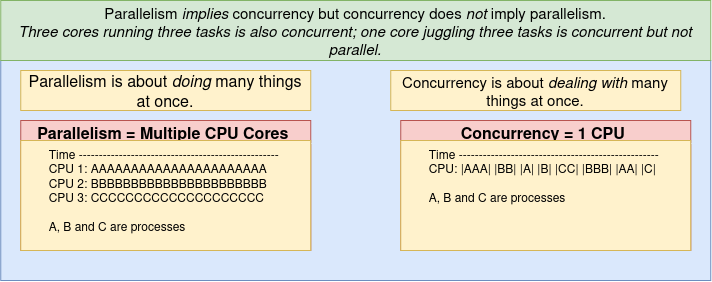

The diagram above was exported from draw.io. Its source (the exported page's mxGraphModel, read from the mxfile embedded in the PNG):
<mxGraphModel dx="907" dy="773" grid="1" gridSize="10" guides="1" tooltips="1" connect="1" arrows="1" fold="1" page="1" pageScale="1" pageWidth="850" pageHeight="1100" math="0" shadow="0">
  <root>
    <mxCell id="0" />
    <mxCell id="1" parent="0" />
    <mxCell id="sVuPleM0a08PfGz4RFvF-116" parent="1" style="rounded=0;whiteSpace=wrap;html=1;verticalAlign=middle;fillColor=#dae8fc;strokeColor=#6c8ebf;" value="" vertex="1">
      <mxGeometry height="220" width="710" x="220" y="430" as="geometry" />
    </mxCell>
    <mxCell id="sVuPleM0a08PfGz4RFvF-108" parent="1" style="swimlane;whiteSpace=wrap;html=1;fillColor=#f8cecc;strokeColor=#b85450;" value="&lt;font style=&quot;font-size: 16px;&quot;&gt;Concurrency = 1 CPU&amp;nbsp;&lt;/font&gt;" vertex="1">
      <mxGeometry height="130" width="290" x="620" y="490" as="geometry" />
    </mxCell>
    <mxCell id="sVuPleM0a08PfGz4RFvF-109" parent="sVuPleM0a08PfGz4RFvF-108" style="rounded=0;whiteSpace=wrap;html=1;verticalAlign=top;align=left;fillColor=#fff2cc;strokeColor=#d6b656;" value="&lt;div&gt;&lt;span style=&quot;white-space: pre;&quot;&gt;&#09;&lt;/span&gt;Time --------------------------------------------------&lt;/div&gt;&lt;div&gt;&lt;span style=&quot;white-space: pre;&quot;&gt;&#09;&lt;/span&gt;CPU: |AAA| |BB| |A| |B| |CC| |BBB| |AA| |C|&amp;nbsp;&lt;/div&gt;&lt;div&gt;&lt;span style=&quot;white-space: pre;&quot;&gt;&#09;&lt;/span&gt;&lt;/div&gt;&lt;div&gt;&lt;span style=&quot;white-space: pre;&quot;&gt;&#09;&lt;/span&gt;A, B and C are processes&lt;/div&gt;" vertex="1">
      <mxGeometry height="110" width="290" y="20" as="geometry" />
    </mxCell>
    <mxCell id="sVuPleM0a08PfGz4RFvF-113" parent="1" style="swimlane;whiteSpace=wrap;html=1;fillColor=#f8cecc;strokeColor=#b85450;" value="&lt;font style=&quot;font-size: 16px;&quot;&gt;Parallelism = Multiple CPU Cores&amp;nbsp;&lt;/font&gt;" vertex="1">
      <mxGeometry height="130" width="290" x="240" y="490" as="geometry" />
    </mxCell>
    <mxCell id="sVuPleM0a08PfGz4RFvF-114" parent="sVuPleM0a08PfGz4RFvF-113" style="rounded=0;whiteSpace=wrap;html=1;verticalAlign=top;align=left;fillColor=#fff2cc;strokeColor=#d6b656;" value="&lt;div&gt;&lt;span style=&quot;white-space: pre;&quot;&gt;&#09;&lt;/span&gt;Time --------------------------------------------------&lt;/div&gt;&lt;div&gt;&lt;span style=&quot;white-space: pre;&quot;&gt;&#09;&lt;/span&gt;CPU 1: AAAAAAAAAAAAAAAAAAAAAA&lt;/div&gt;&lt;div&gt;&lt;span style=&quot;white-space: pre;&quot;&gt;&#09;CPU 2: BBBBBBBBBBBBBBBBBBBBBB&lt;/span&gt;&lt;/div&gt;&lt;div&gt;&lt;span style=&quot;white-space: pre;&quot;&gt;&lt;span style=&quot;white-space: pre;&quot;&gt;&#09;&lt;/span&gt;CPU 3: CCCCCCCCCCCCCCCCCCCC&lt;/span&gt;&lt;/div&gt;&lt;div&gt;&lt;span style=&quot;white-space: pre;&quot;&gt;&lt;br&gt;&lt;/span&gt;&lt;/div&gt;&lt;div&gt;&lt;span style=&quot;white-space: pre;&quot;&gt;&#09;&lt;/span&gt;A, B and C are processes&lt;/div&gt;" vertex="1">
      <mxGeometry height="110" width="290" y="20" as="geometry" />
    </mxCell>
    <mxCell id="sVuPleM0a08PfGz4RFvF-118" parent="1" style="text;html=1;whiteSpace=wrap;strokeColor=#d6b656;fillColor=#fff2cc;align=center;verticalAlign=middle;rounded=0;" value="&lt;font style=&quot;font-size: 15px;&quot;&gt;&lt;span class=&quot;&quot;&gt;Concurrency is about &lt;/span&gt;&lt;em&gt;&lt;span class=&quot;&quot;&gt;dealing with&lt;/span&gt;&lt;/em&gt;&lt;span class=&quot;&quot;&gt; many things at once.&lt;/span&gt;&lt;/font&gt;" vertex="1">
      <mxGeometry height="40" width="290" x="610" y="440" as="geometry" />
    </mxCell>
    <mxCell id="sVuPleM0a08PfGz4RFvF-119" parent="1" style="text;html=1;whiteSpace=wrap;strokeColor=#d6b656;fillColor=#fff2cc;align=center;verticalAlign=middle;rounded=0;" value="&lt;font style=&quot;font-size: 16px;&quot;&gt;&lt;span class=&quot;&quot;&gt;Parallelism is about &lt;/span&gt;&lt;em&gt;&lt;span class=&quot;&quot;&gt;doing&lt;/span&gt;&lt;/em&gt;&lt;span class=&quot;&quot;&gt; many things at once.&lt;/span&gt;&lt;/font&gt;" vertex="1">
      <mxGeometry height="40" width="290" x="240" y="440" as="geometry" />
    </mxCell>
    <mxCell id="sVuPleM0a08PfGz4RFvF-120" parent="1" style="text;html=1;whiteSpace=wrap;strokeColor=#82b366;fillColor=#d5e8d4;align=center;verticalAlign=middle;rounded=0;" value="&lt;font style=&quot;font-size: 15px;&quot;&gt;&lt;span class=&quot;&quot;&gt;Parallelism &lt;/span&gt;&lt;em&gt;&lt;span class=&quot;&quot;&gt;implies&lt;/span&gt;&lt;/em&gt;&lt;span class=&quot;&quot;&gt; concurrency but concurrency does &lt;/span&gt;&lt;em&gt;&lt;span class=&quot;&quot;&gt;not&lt;/span&gt;&lt;/em&gt;&lt;span class=&quot;&quot;&gt; imply parallelism.&lt;/span&gt;&lt;span class=&quot;&quot;&gt;&lt;/span&gt;&lt;br&gt;&lt;span class=&quot;&quot;&gt;&lt;/span&gt;&lt;em&gt;&lt;span class=&quot;&quot;&gt;Three cores running three tasks is also concurrent; one core juggling three tasks is concurrent but not parallel.&lt;/span&gt;&lt;/em&gt;&lt;/font&gt;" vertex="1">
      <mxGeometry height="60" width="710" x="220" y="370" as="geometry" />
    </mxCell>
  </root>
</mxGraphModel>